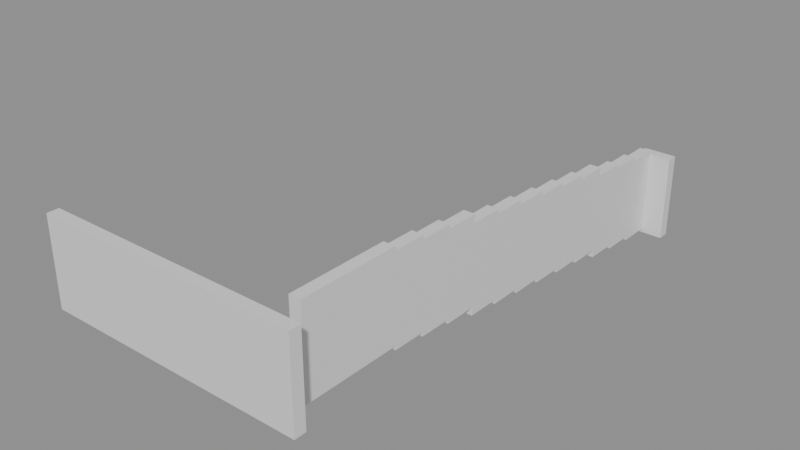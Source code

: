# Source: building_lego.blend  (saved by Blender 5.0.119; exported with 4.5.12 LTS)
import bpy
from mathutils import Matrix  # noqa: F401  (used for matrix-valued properties, if any)

bpy.ops.wm.read_factory_settings(use_empty=True)
scene = bpy.context.scene
scene.name = 'Scene'

# ---- collections
col_01_paredes_externas = bpy.data.collections.new('01_Paredes_Externas'); scene.collection.children.link(col_01_paredes_externas)

# ---- materials (node trees are filled in below, after node groups)
mat_mat_parede_externa = bpy.data.materials.new('Mat_Parede_Externa')

# ---- material node trees
mat_mat_parede_externa.use_nodes = True; mat_mat_parede_externa.node_tree.nodes.clear()
_N = mat_mat_parede_externa.node_tree.nodes; _L = mat_mat_parede_externa.node_tree.links
n0 = _N.new('ShaderNodeBsdfPrincipled'); n0.name = 'BSDF - Pré-fundamentado'; n0.location = (-200, 100)
n1 = _N.new('ShaderNodeOutputMaterial'); n1.name = 'Saída de material'; n1.location = (200, 100)
_L.new(n0.outputs[0], n1.inputs[0])
n1.is_active_output = True

# ---- meshes
me_bloco_dungeon_wall_4864_4383_z44 = bpy.data.meshes.new('Bloco_dungeon_wall_4864_4383_z44')
me_bloco_dungeon_wall_4864_4383_z44.from_pydata([(-0.5, -0.175, -1.32), (0.5, -0.175, -1.32), (0.5, 0.175, -1.32), (-0.5, 0.175, -1.32), (-0.5, -0.175, 1.32), (0.5, -0.175, 1.32), (0.5, 0.175, 1.32), (-0.5, 0.175, 1.32)], [], [(0, 1, 2, 3), (4, 7, 6, 5), (0, 4, 5, 1), (2, 6, 7, 3), (0, 3, 7, 4), (1, 5, 6, 2)])
me_bloco_dungeon_wall_4864_4383_z44.materials.append(mat_mat_parede_externa)
me_bloco_dungeon_wall_4864_4383_z44.update()
me_bloco_dungeon_wall_4865_4383_z44 = bpy.data.meshes.new('Bloco_dungeon_wall_4865_4383_z44')
me_bloco_dungeon_wall_4865_4383_z44.from_pydata([(-0.5, -0.175, -1.32), (0.5, -0.175, -1.32), (0.5, 0.175, -1.32), (-0.5, 0.175, -1.32), (-0.5, -0.175, 1.32), (0.5, -0.175, 1.32), (0.5, 0.175, 1.32), (-0.5, 0.175, 1.32)], [], [(0, 1, 2, 3), (4, 7, 6, 5), (0, 4, 5, 1), (2, 6, 7, 3), (0, 3, 7, 4), (1, 5, 6, 2)])
me_bloco_dungeon_wall_4865_4383_z44.materials.append(mat_mat_parede_externa)
me_bloco_dungeon_wall_4865_4383_z44.update()
me_bloco_dungeon_wall_4866_4383_z44 = bpy.data.meshes.new('Bloco_dungeon_wall_4866_4383_z44')
me_bloco_dungeon_wall_4866_4383_z44.from_pydata([(-0.5, -0.175, -1.32), (0.5, -0.175, -1.32), (0.5, 0.175, -1.32), (-0.5, 0.175, -1.32), (-0.5, -0.175, 1.32), (0.5, -0.175, 1.32), (0.5, 0.175, 1.32), (-0.5, 0.175, 1.32)], [], [(0, 1, 2, 3), (4, 7, 6, 5), (0, 4, 5, 1), (2, 6, 7, 3), (0, 3, 7, 4), (1, 5, 6, 2)])
me_bloco_dungeon_wall_4866_4383_z44.materials.append(mat_mat_parede_externa)
me_bloco_dungeon_wall_4866_4383_z44.update()
me_bloco_dungeon_wall_4867_4383_z44 = bpy.data.meshes.new('Bloco_dungeon_wall_4867_4383_z44')
me_bloco_dungeon_wall_4867_4383_z44.from_pydata([(-0.5, -0.175, -1.32), (0.5, -0.175, -1.32), (0.5, 0.175, -1.32), (-0.5, 0.175, -1.32), (-0.5, -0.175, 1.32), (0.5, -0.175, 1.32), (0.5, 0.175, 1.32), (-0.5, 0.175, 1.32)], [], [(0, 1, 2, 3), (4, 7, 6, 5), (0, 4, 5, 1), (2, 6, 7, 3), (0, 3, 7, 4), (1, 5, 6, 2)])
me_bloco_dungeon_wall_4867_4383_z44.materials.append(mat_mat_parede_externa)
me_bloco_dungeon_wall_4867_4383_z44.update()
me_bloco_dungeon_wall_4868_4383_z44 = bpy.data.meshes.new('Bloco_dungeon_wall_4868_4383_z44')
me_bloco_dungeon_wall_4868_4383_z44.from_pydata([(-0.5, -0.175, -1.32), (0.5, -0.175, -1.32), (0.5, 0.175, -1.32), (-0.5, 0.175, -1.32), (-0.5, -0.175, 1.32), (0.5, -0.175, 1.32), (0.5, 0.175, 1.32), (-0.5, 0.175, 1.32)], [], [(0, 1, 2, 3), (4, 7, 6, 5), (0, 4, 5, 1), (2, 6, 7, 3), (0, 3, 7, 4), (1, 5, 6, 2)])
me_bloco_dungeon_wall_4868_4383_z44.materials.append(mat_mat_parede_externa)
me_bloco_dungeon_wall_4868_4383_z44.update()
me_bloco_dungeon_wall_4869_4383_z44 = bpy.data.meshes.new('Bloco_dungeon_wall_4869_4383_z44')
me_bloco_dungeon_wall_4869_4383_z44.from_pydata([(-0.5, -0.175, -1.32), (0.5, -0.175, -1.32), (0.5, 0.175, -1.32), (-0.5, 0.175, -1.32), (-0.5, -0.175, 1.32), (0.5, -0.175, 1.32), (0.5, 0.175, 1.32), (-0.5, 0.175, 1.32)], [], [(0, 1, 2, 3), (4, 7, 6, 5), (0, 4, 5, 1), (2, 6, 7, 3), (0, 3, 7, 4), (1, 5, 6, 2)])
me_bloco_dungeon_wall_4869_4383_z44.materials.append(mat_mat_parede_externa)
me_bloco_dungeon_wall_4869_4383_z44.update()
me_bloco_dungeon_wall_4870_4383_z44 = bpy.data.meshes.new('Bloco_dungeon_wall_4870_4383_z44')
me_bloco_dungeon_wall_4870_4383_z44.from_pydata([(-0.5, -0.175, -1.32), (0.5, -0.175, -1.32), (0.5, 0.175, -1.32), (-0.5, 0.175, -1.32), (-0.5, -0.175, 1.32), (0.5, -0.175, 1.32), (0.5, 0.175, 1.32), (-0.5, 0.175, 1.32)], [], [(0, 1, 2, 3), (4, 7, 6, 5), (0, 4, 5, 1), (2, 6, 7, 3), (0, 3, 7, 4), (1, 5, 6, 2)])
me_bloco_dungeon_wall_4870_4383_z44.materials.append(mat_mat_parede_externa)
me_bloco_dungeon_wall_4870_4383_z44.update()
me_bloco_dungeon_wall_4871_4383_z44 = bpy.data.meshes.new('Bloco_dungeon_wall_4871_4383_z44')
me_bloco_dungeon_wall_4871_4383_z44.from_pydata([(-0.5, -0.175, -1.32), (0.5, -0.175, -1.32), (0.5, 0.175, -1.32), (-0.5, 0.175, -1.32), (-0.5, -0.175, 1.32), (0.5, -0.175, 1.32), (0.5, 0.175, 1.32), (-0.5, 0.175, 1.32)], [], [(0, 1, 2, 3), (4, 7, 6, 5), (0, 4, 5, 1), (2, 6, 7, 3), (0, 3, 7, 4), (1, 5, 6, 2)])
me_bloco_dungeon_wall_4871_4383_z44.materials.append(mat_mat_parede_externa)
me_bloco_dungeon_wall_4871_4383_z44.update()
me_bloco_dungeon_wall_4871_4399_z29 = bpy.data.meshes.new('Bloco_dungeon_wall_4871_4399_z29')
me_bloco_dungeon_wall_4871_4399_z29.from_pydata([(-0.5, -0.175, -1.32), (0.5, -0.175, -1.32), (0.5, 0.175, -1.32), (-0.5, 0.175, -1.32), (-0.5, -0.175, 1.32), (0.5, -0.175, 1.32), (0.5, 0.175, 1.32), (-0.5, 0.175, 1.32)], [], [(0, 1, 2, 3), (4, 7, 6, 5), (0, 4, 5, 1), (2, 6, 7, 3), (0, 3, 7, 4), (1, 5, 6, 2)])
me_bloco_dungeon_wall_4871_4399_z29.materials.append(mat_mat_parede_externa)
me_bloco_dungeon_wall_4871_4399_z29.update()
me_bloco_dungeon_wall_4871_4384_z44 = bpy.data.meshes.new('Bloco_dungeon_wall_4871_4384_z44')
me_bloco_dungeon_wall_4871_4384_z44.from_pydata([(-0.175, -0.5, -1.32), (0.175, -0.5, -1.32), (0.175, 0.5, -1.32), (-0.175, 0.5, -1.32), (-0.175, -0.5, 1.32), (0.175, -0.5, 1.32), (0.175, 0.5, 1.32), (-0.175, 0.5, 1.32)], [], [(0, 1, 2, 3), (4, 7, 6, 5), (0, 4, 5, 1), (2, 6, 7, 3), (0, 3, 7, 4), (1, 5, 6, 2)])
me_bloco_dungeon_wall_4871_4384_z44.materials.append(mat_mat_parede_externa)
me_bloco_dungeon_wall_4871_4384_z44.update()
me_bloco_dungeon_wall_4871_4385_z44 = bpy.data.meshes.new('Bloco_dungeon_wall_4871_4385_z44')
me_bloco_dungeon_wall_4871_4385_z44.from_pydata([(-0.175, -0.5, -1.32), (0.175, -0.5, -1.32), (0.175, 0.5, -1.32), (-0.175, 0.5, -1.32), (-0.175, -0.5, 1.32), (0.175, -0.5, 1.32), (0.175, 0.5, 1.32), (-0.175, 0.5, 1.32)], [], [(0, 1, 2, 3), (4, 7, 6, 5), (0, 4, 5, 1), (2, 6, 7, 3), (0, 3, 7, 4), (1, 5, 6, 2)])
me_bloco_dungeon_wall_4871_4385_z44.materials.append(mat_mat_parede_externa)
me_bloco_dungeon_wall_4871_4385_z44.update()
me_bloco_dungeon_wall_4871_4386_z44 = bpy.data.meshes.new('Bloco_dungeon_wall_4871_4386_z44')
me_bloco_dungeon_wall_4871_4386_z44.from_pydata([(-0.175, -0.5, -1.32), (0.175, -0.5, -1.32), (0.175, 0.5, -1.32), (-0.175, 0.5, -1.32), (-0.175, -0.5, 1.32), (0.175, -0.5, 1.32), (0.175, 0.5, 1.32), (-0.175, 0.5, 1.32)], [], [(0, 1, 2, 3), (4, 7, 6, 5), (0, 4, 5, 1), (2, 6, 7, 3), (0, 3, 7, 4), (1, 5, 6, 2)])
me_bloco_dungeon_wall_4871_4386_z44.materials.append(mat_mat_parede_externa)
me_bloco_dungeon_wall_4871_4386_z44.update()
me_bloco_dungeon_wall_4871_4387_z43 = bpy.data.meshes.new('Bloco_dungeon_wall_4871_4387_z43')
me_bloco_dungeon_wall_4871_4387_z43.from_pydata([(-0.175, -0.5, -1.32), (0.175, -0.5, -1.32), (0.175, 0.5, -1.32), (-0.175, 0.5, -1.32), (-0.175, -0.5, 1.32), (0.175, -0.5, 1.32), (0.175, 0.5, 1.32), (-0.175, 0.5, 1.32)], [], [(0, 1, 2, 3), (4, 7, 6, 5), (0, 4, 5, 1), (2, 6, 7, 3), (0, 3, 7, 4), (1, 5, 6, 2)])
me_bloco_dungeon_wall_4871_4387_z43.materials.append(mat_mat_parede_externa)
me_bloco_dungeon_wall_4871_4387_z43.update()
me_bloco_dungeon_wall_4871_4388_z42 = bpy.data.meshes.new('Bloco_dungeon_wall_4871_4388_z42')
me_bloco_dungeon_wall_4871_4388_z42.from_pydata([(-0.175, -0.5, -1.32), (0.175, -0.5, -1.32), (0.175, 0.5, -1.32), (-0.175, 0.5, -1.32), (-0.175, -0.5, 1.32), (0.175, -0.5, 1.32), (0.175, 0.5, 1.32), (-0.175, 0.5, 1.32)], [], [(0, 1, 2, 3), (4, 7, 6, 5), (0, 4, 5, 1), (2, 6, 7, 3), (0, 3, 7, 4), (1, 5, 6, 2)])
me_bloco_dungeon_wall_4871_4388_z42.materials.append(mat_mat_parede_externa)
me_bloco_dungeon_wall_4871_4388_z42.update()
me_bloco_dungeon_wall_4871_4389_z41 = bpy.data.meshes.new('Bloco_dungeon_wall_4871_4389_z41')
me_bloco_dungeon_wall_4871_4389_z41.from_pydata([(-0.175, -0.5, -1.32), (0.175, -0.5, -1.32), (0.175, 0.5, -1.32), (-0.175, 0.5, -1.32), (-0.175, -0.5, 1.32), (0.175, -0.5, 1.32), (0.175, 0.5, 1.32), (-0.175, 0.5, 1.32)], [], [(0, 1, 2, 3), (4, 7, 6, 5), (0, 4, 5, 1), (2, 6, 7, 3), (0, 3, 7, 4), (1, 5, 6, 2)])
me_bloco_dungeon_wall_4871_4389_z41.materials.append(mat_mat_parede_externa)
me_bloco_dungeon_wall_4871_4389_z41.update()
me_bloco_dungeon_wall_4871_4390_z39 = bpy.data.meshes.new('Bloco_dungeon_wall_4871_4390_z39')
me_bloco_dungeon_wall_4871_4390_z39.from_pydata([(-0.175, -0.5, -1.32), (0.175, -0.5, -1.32), (0.175, 0.5, -1.32), (-0.175, 0.5, -1.32), (-0.175, -0.5, 1.32), (0.175, -0.5, 1.32), (0.175, 0.5, 1.32), (-0.175, 0.5, 1.32)], [], [(0, 1, 2, 3), (4, 7, 6, 5), (0, 4, 5, 1), (2, 6, 7, 3), (0, 3, 7, 4), (1, 5, 6, 2)])
me_bloco_dungeon_wall_4871_4390_z39.materials.append(mat_mat_parede_externa)
me_bloco_dungeon_wall_4871_4390_z39.update()
me_bloco_dungeon_wall_4871_4391_z38 = bpy.data.meshes.new('Bloco_dungeon_wall_4871_4391_z38')
me_bloco_dungeon_wall_4871_4391_z38.from_pydata([(-0.175, -0.5, -1.32), (0.175, -0.5, -1.32), (0.175, 0.5, -1.32), (-0.175, 0.5, -1.32), (-0.175, -0.5, 1.32), (0.175, -0.5, 1.32), (0.175, 0.5, 1.32), (-0.175, 0.5, 1.32)], [], [(0, 1, 2, 3), (4, 7, 6, 5), (0, 4, 5, 1), (2, 6, 7, 3), (0, 3, 7, 4), (1, 5, 6, 2)])
me_bloco_dungeon_wall_4871_4391_z38.materials.append(mat_mat_parede_externa)
me_bloco_dungeon_wall_4871_4391_z38.update()
me_bloco_dungeon_wall_4871_4392_z37 = bpy.data.meshes.new('Bloco_dungeon_wall_4871_4392_z37')
me_bloco_dungeon_wall_4871_4392_z37.from_pydata([(-0.175, -0.5, -1.32), (0.175, -0.5, -1.32), (0.175, 0.5, -1.32), (-0.175, 0.5, -1.32), (-0.175, -0.5, 1.32), (0.175, -0.5, 1.32), (0.175, 0.5, 1.32), (-0.175, 0.5, 1.32)], [], [(0, 1, 2, 3), (4, 7, 6, 5), (0, 4, 5, 1), (2, 6, 7, 3), (0, 3, 7, 4), (1, 5, 6, 2)])
me_bloco_dungeon_wall_4871_4392_z37.materials.append(mat_mat_parede_externa)
me_bloco_dungeon_wall_4871_4392_z37.update()
me_bloco_dungeon_wall_4871_4393_z36 = bpy.data.meshes.new('Bloco_dungeon_wall_4871_4393_z36')
me_bloco_dungeon_wall_4871_4393_z36.from_pydata([(-0.175, -0.5, -1.32), (0.175, -0.5, -1.32), (0.175, 0.5, -1.32), (-0.175, 0.5, -1.32), (-0.175, -0.5, 1.32), (0.175, -0.5, 1.32), (0.175, 0.5, 1.32), (-0.175, 0.5, 1.32)], [], [(0, 1, 2, 3), (4, 7, 6, 5), (0, 4, 5, 1), (2, 6, 7, 3), (0, 3, 7, 4), (1, 5, 6, 2)])
me_bloco_dungeon_wall_4871_4393_z36.materials.append(mat_mat_parede_externa)
me_bloco_dungeon_wall_4871_4393_z36.update()
me_bloco_dungeon_wall_4871_4394_z35 = bpy.data.meshes.new('Bloco_dungeon_wall_4871_4394_z35')
me_bloco_dungeon_wall_4871_4394_z35.from_pydata([(-0.175, -0.5, -1.32), (0.175, -0.5, -1.32), (0.175, 0.5, -1.32), (-0.175, 0.5, -1.32), (-0.175, -0.5, 1.32), (0.175, -0.5, 1.32), (0.175, 0.5, 1.32), (-0.175, 0.5, 1.32)], [], [(0, 1, 2, 3), (4, 7, 6, 5), (0, 4, 5, 1), (2, 6, 7, 3), (0, 3, 7, 4), (1, 5, 6, 2)])
me_bloco_dungeon_wall_4871_4394_z35.materials.append(mat_mat_parede_externa)
me_bloco_dungeon_wall_4871_4394_z35.update()
me_bloco_dungeon_wall_4871_4395_z34 = bpy.data.meshes.new('Bloco_dungeon_wall_4871_4395_z34')
me_bloco_dungeon_wall_4871_4395_z34.from_pydata([(-0.175, -0.5, -1.32), (0.175, -0.5, -1.32), (0.175, 0.5, -1.32), (-0.175, 0.5, -1.32), (-0.175, -0.5, 1.32), (0.175, -0.5, 1.32), (0.175, 0.5, 1.32), (-0.175, 0.5, 1.32)], [], [(0, 1, 2, 3), (4, 7, 6, 5), (0, 4, 5, 1), (2, 6, 7, 3), (0, 3, 7, 4), (1, 5, 6, 2)])
me_bloco_dungeon_wall_4871_4395_z34.materials.append(mat_mat_parede_externa)
me_bloco_dungeon_wall_4871_4395_z34.update()
me_bloco_dungeon_wall_4871_4396_z32 = bpy.data.meshes.new('Bloco_dungeon_wall_4871_4396_z32')
me_bloco_dungeon_wall_4871_4396_z32.from_pydata([(-0.175, -0.5, -1.32), (0.175, -0.5, -1.32), (0.175, 0.5, -1.32), (-0.175, 0.5, -1.32), (-0.175, -0.5, 1.32), (0.175, -0.5, 1.32), (0.175, 0.5, 1.32), (-0.175, 0.5, 1.32)], [], [(0, 1, 2, 3), (4, 7, 6, 5), (0, 4, 5, 1), (2, 6, 7, 3), (0, 3, 7, 4), (1, 5, 6, 2)])
me_bloco_dungeon_wall_4871_4396_z32.materials.append(mat_mat_parede_externa)
me_bloco_dungeon_wall_4871_4396_z32.update()
me_bloco_dungeon_wall_4871_4397_z31 = bpy.data.meshes.new('Bloco_dungeon_wall_4871_4397_z31')
me_bloco_dungeon_wall_4871_4397_z31.from_pydata([(-0.175, -0.5, -1.32), (0.175, -0.5, -1.32), (0.175, 0.5, -1.32), (-0.175, 0.5, -1.32), (-0.175, -0.5, 1.32), (0.175, -0.5, 1.32), (0.175, 0.5, 1.32), (-0.175, 0.5, 1.32)], [], [(0, 1, 2, 3), (4, 7, 6, 5), (0, 4, 5, 1), (2, 6, 7, 3), (0, 3, 7, 4), (1, 5, 6, 2)])
me_bloco_dungeon_wall_4871_4397_z31.materials.append(mat_mat_parede_externa)
me_bloco_dungeon_wall_4871_4397_z31.update()
me_bloco_dungeon_wall_4871_4398_z30 = bpy.data.meshes.new('Bloco_dungeon_wall_4871_4398_z30')
me_bloco_dungeon_wall_4871_4398_z30.from_pydata([(-0.175, -0.5, -1.32), (0.175, -0.5, -1.32), (0.175, 0.5, -1.32), (-0.175, 0.5, -1.32), (-0.175, -0.5, 1.32), (0.175, -0.5, 1.32), (0.175, 0.5, 1.32), (-0.175, 0.5, 1.32)], [], [(0, 1, 2, 3), (4, 7, 6, 5), (0, 4, 5, 1), (2, 6, 7, 3), (0, 3, 7, 4), (1, 5, 6, 2)])
me_bloco_dungeon_wall_4871_4398_z30.materials.append(mat_mat_parede_externa)
me_bloco_dungeon_wall_4871_4398_z30.update()

# ---- objects
ob_parede_externa_norte_y4383_x4864_4871 = bpy.data.objects.new('Parede_Externa_Norte_Y4383_X4864_4871', None)
ob_bloco_dungeon_wall_4864_4383_z44 = bpy.data.objects.new('Bloco_dungeon_wall_4864_4383_z44', me_bloco_dungeon_wall_4864_4383_z44)
ob_bloco_dungeon_wall_4865_4383_z44 = bpy.data.objects.new('Bloco_dungeon_wall_4865_4383_z44', me_bloco_dungeon_wall_4865_4383_z44)
ob_bloco_dungeon_wall_4866_4383_z44 = bpy.data.objects.new('Bloco_dungeon_wall_4866_4383_z44', me_bloco_dungeon_wall_4866_4383_z44)
ob_bloco_dungeon_wall_4867_4383_z44 = bpy.data.objects.new('Bloco_dungeon_wall_4867_4383_z44', me_bloco_dungeon_wall_4867_4383_z44)
ob_bloco_dungeon_wall_4868_4383_z44 = bpy.data.objects.new('Bloco_dungeon_wall_4868_4383_z44', me_bloco_dungeon_wall_4868_4383_z44)
ob_bloco_dungeon_wall_4869_4383_z44 = bpy.data.objects.new('Bloco_dungeon_wall_4869_4383_z44', me_bloco_dungeon_wall_4869_4383_z44)
ob_bloco_dungeon_wall_4870_4383_z44 = bpy.data.objects.new('Bloco_dungeon_wall_4870_4383_z44', me_bloco_dungeon_wall_4870_4383_z44)
ob_bloco_dungeon_wall_4871_4383_z44 = bpy.data.objects.new('Bloco_dungeon_wall_4871_4383_z44', me_bloco_dungeon_wall_4871_4383_z44)
ob_parede_externa_sul_y4399_x4871_4871 = bpy.data.objects.new('Parede_Externa_Sul_Y4399_X4871_4871', None)
ob_bloco_dungeon_wall_4871_4399_z29 = bpy.data.objects.new('Bloco_dungeon_wall_4871_4399_z29', me_bloco_dungeon_wall_4871_4399_z29)
ob_parede_externa_leste_x4871_y4384_4398 = bpy.data.objects.new('Parede_Externa_Leste_X4871_Y4384_4398', None)
ob_bloco_dungeon_wall_4871_4384_z44 = bpy.data.objects.new('Bloco_dungeon_wall_4871_4384_z44', me_bloco_dungeon_wall_4871_4384_z44)
ob_bloco_dungeon_wall_4871_4385_z44 = bpy.data.objects.new('Bloco_dungeon_wall_4871_4385_z44', me_bloco_dungeon_wall_4871_4385_z44)
ob_bloco_dungeon_wall_4871_4386_z44 = bpy.data.objects.new('Bloco_dungeon_wall_4871_4386_z44', me_bloco_dungeon_wall_4871_4386_z44)
ob_bloco_dungeon_wall_4871_4387_z43 = bpy.data.objects.new('Bloco_dungeon_wall_4871_4387_z43', me_bloco_dungeon_wall_4871_4387_z43)
ob_bloco_dungeon_wall_4871_4388_z42 = bpy.data.objects.new('Bloco_dungeon_wall_4871_4388_z42', me_bloco_dungeon_wall_4871_4388_z42)
ob_bloco_dungeon_wall_4871_4389_z41 = bpy.data.objects.new('Bloco_dungeon_wall_4871_4389_z41', me_bloco_dungeon_wall_4871_4389_z41)
ob_bloco_dungeon_wall_4871_4390_z39 = bpy.data.objects.new('Bloco_dungeon_wall_4871_4390_z39', me_bloco_dungeon_wall_4871_4390_z39)
ob_bloco_dungeon_wall_4871_4391_z38 = bpy.data.objects.new('Bloco_dungeon_wall_4871_4391_z38', me_bloco_dungeon_wall_4871_4391_z38)
ob_bloco_dungeon_wall_4871_4392_z37 = bpy.data.objects.new('Bloco_dungeon_wall_4871_4392_z37', me_bloco_dungeon_wall_4871_4392_z37)
ob_bloco_dungeon_wall_4871_4393_z36 = bpy.data.objects.new('Bloco_dungeon_wall_4871_4393_z36', me_bloco_dungeon_wall_4871_4393_z36)
ob_bloco_dungeon_wall_4871_4394_z35 = bpy.data.objects.new('Bloco_dungeon_wall_4871_4394_z35', me_bloco_dungeon_wall_4871_4394_z35)
ob_bloco_dungeon_wall_4871_4395_z34 = bpy.data.objects.new('Bloco_dungeon_wall_4871_4395_z34', me_bloco_dungeon_wall_4871_4395_z34)
ob_bloco_dungeon_wall_4871_4396_z32 = bpy.data.objects.new('Bloco_dungeon_wall_4871_4396_z32', me_bloco_dungeon_wall_4871_4396_z32)
ob_bloco_dungeon_wall_4871_4397_z31 = bpy.data.objects.new('Bloco_dungeon_wall_4871_4397_z31', me_bloco_dungeon_wall_4871_4397_z31)
ob_bloco_dungeon_wall_4871_4398_z30 = bpy.data.objects.new('Bloco_dungeon_wall_4871_4398_z30', me_bloco_dungeon_wall_4871_4398_z30)

# ---- transforms, parenting, visibility, modifiers, constraints
ob_parede_externa_norte_y4383_x4864_4871.location = (0.0, -8.0, 1.8)
ob_parede_externa_norte_y4383_x4864_4871.empty_display_type = 'CUBE'
ob_bloco_dungeon_wall_4864_4383_z44.parent = ob_parede_externa_norte_y4383_x4864_4871
ob_bloco_dungeon_wall_4864_4383_z44.matrix_parent_inverse = Matrix(((1.0, -0.0, 0.0, -0.0), (-0.0, 1.0, -0.0, 8.0), (0.0, -0.0, 1.0, -1.8), (-0.0, 0.0, -0.0, 1.0)))
ob_bloco_dungeon_wall_4864_4383_z44.location = (-3.5, -8.325, 3.12)
ob_bloco_dungeon_wall_4865_4383_z44.parent = ob_parede_externa_norte_y4383_x4864_4871
ob_bloco_dungeon_wall_4865_4383_z44.matrix_parent_inverse = Matrix(((1.0, -0.0, 0.0, -0.0), (-0.0, 1.0, -0.0, 8.0), (0.0, -0.0, 1.0, -1.8), (-0.0, 0.0, -0.0, 1.0)))
ob_bloco_dungeon_wall_4865_4383_z44.location = (-2.5, -8.325, 3.12)
ob_bloco_dungeon_wall_4866_4383_z44.parent = ob_parede_externa_norte_y4383_x4864_4871
ob_bloco_dungeon_wall_4866_4383_z44.matrix_parent_inverse = Matrix(((1.0, -0.0, 0.0, -0.0), (-0.0, 1.0, -0.0, 8.0), (0.0, -0.0, 1.0, -1.8), (-0.0, 0.0, -0.0, 1.0)))
ob_bloco_dungeon_wall_4866_4383_z44.location = (-1.5, -8.325, 3.12)
ob_bloco_dungeon_wall_4867_4383_z44.parent = ob_parede_externa_norte_y4383_x4864_4871
ob_bloco_dungeon_wall_4867_4383_z44.matrix_parent_inverse = Matrix(((1.0, -0.0, 0.0, -0.0), (-0.0, 1.0, -0.0, 8.0), (0.0, -0.0, 1.0, -1.8), (-0.0, 0.0, -0.0, 1.0)))
ob_bloco_dungeon_wall_4867_4383_z44.location = (-0.5, -8.325, 3.12)
ob_bloco_dungeon_wall_4868_4383_z44.parent = ob_parede_externa_norte_y4383_x4864_4871
ob_bloco_dungeon_wall_4868_4383_z44.matrix_parent_inverse = Matrix(((1.0, -0.0, 0.0, -0.0), (-0.0, 1.0, -0.0, 8.0), (0.0, -0.0, 1.0, -1.8), (-0.0, 0.0, -0.0, 1.0)))
ob_bloco_dungeon_wall_4868_4383_z44.location = (0.5, -8.325, 3.12)
ob_bloco_dungeon_wall_4869_4383_z44.parent = ob_parede_externa_norte_y4383_x4864_4871
ob_bloco_dungeon_wall_4869_4383_z44.matrix_parent_inverse = Matrix(((1.0, -0.0, 0.0, -0.0), (-0.0, 1.0, -0.0, 8.0), (0.0, -0.0, 1.0, -1.8), (-0.0, 0.0, -0.0, 1.0)))
ob_bloco_dungeon_wall_4869_4383_z44.location = (1.5, -8.325, 3.12)
ob_bloco_dungeon_wall_4870_4383_z44.parent = ob_parede_externa_norte_y4383_x4864_4871
ob_bloco_dungeon_wall_4870_4383_z44.matrix_parent_inverse = Matrix(((1.0, -0.0, 0.0, -0.0), (-0.0, 1.0, -0.0, 8.0), (0.0, -0.0, 1.0, -1.8), (-0.0, 0.0, -0.0, 1.0)))
ob_bloco_dungeon_wall_4870_4383_z44.location = (2.5, -8.325, 3.12)
ob_bloco_dungeon_wall_4871_4383_z44.parent = ob_parede_externa_norte_y4383_x4864_4871
ob_bloco_dungeon_wall_4871_4383_z44.matrix_parent_inverse = Matrix(((1.0, -0.0, 0.0, -0.0), (-0.0, 1.0, -0.0, 8.0), (0.0, -0.0, 1.0, -1.8), (-0.0, 0.0, -0.0, 1.0)))
ob_bloco_dungeon_wall_4871_4383_z44.location = (3.5, -8.325, 3.12)
ob_parede_externa_sul_y4399_x4871_4871.location = (3.5, 8.0, 0.0)
ob_parede_externa_sul_y4399_x4871_4871.empty_display_type = 'CUBE'
ob_bloco_dungeon_wall_4871_4399_z29.parent = ob_parede_externa_sul_y4399_x4871_4871
ob_bloco_dungeon_wall_4871_4399_z29.matrix_parent_inverse = Matrix(((1.0, -0.0, 0.0, -3.5), (-0.0, 1.0, -0.0, -8.0), (0.0, -0.0, 1.0, -0.0), (-0.0, 0.0, -0.0, 1.0)))
ob_bloco_dungeon_wall_4871_4399_z29.location = (3.5, 7.675, 1.32)
ob_parede_externa_leste_x4871_y4384_4398.location = (3.5, 0.0, 0.12)
ob_parede_externa_leste_x4871_y4384_4398.empty_display_type = 'CUBE'
ob_bloco_dungeon_wall_4871_4384_z44.parent = ob_parede_externa_leste_x4871_y4384_4398
ob_bloco_dungeon_wall_4871_4384_z44.matrix_parent_inverse = Matrix(((1.0, -0.0, 0.0, -3.5), (-0.0, 1.0, -0.0, 0.0), (0.0, -0.0, 1.0, -0.12), (-0.0, 0.0, -0.0, 1.0)))
ob_bloco_dungeon_wall_4871_4384_z44.location = (3.175, -7.0, 3.12)
ob_bloco_dungeon_wall_4871_4385_z44.parent = ob_parede_externa_leste_x4871_y4384_4398
ob_bloco_dungeon_wall_4871_4385_z44.matrix_parent_inverse = Matrix(((1.0, -0.0, 0.0, -3.5), (-0.0, 1.0, -0.0, 0.0), (0.0, -0.0, 1.0, -0.12), (-0.0, 0.0, -0.0, 1.0)))
ob_bloco_dungeon_wall_4871_4385_z44.location = (3.175, -6.0, 3.12)
ob_bloco_dungeon_wall_4871_4386_z44.parent = ob_parede_externa_leste_x4871_y4384_4398
ob_bloco_dungeon_wall_4871_4386_z44.matrix_parent_inverse = Matrix(((1.0, -0.0, 0.0, -3.5), (-0.0, 1.0, -0.0, 0.0), (0.0, -0.0, 1.0, -0.12), (-0.0, 0.0, -0.0, 1.0)))
ob_bloco_dungeon_wall_4871_4386_z44.location = (3.175, -5.0, 3.12)
ob_bloco_dungeon_wall_4871_4387_z43.parent = ob_parede_externa_leste_x4871_y4384_4398
ob_bloco_dungeon_wall_4871_4387_z43.matrix_parent_inverse = Matrix(((1.0, -0.0, 0.0, -3.5), (-0.0, 1.0, -0.0, 0.0), (0.0, -0.0, 1.0, -0.12), (-0.0, 0.0, -0.0, 1.0)))
ob_bloco_dungeon_wall_4871_4387_z43.location = (3.175, -4.0, 3.0)
ob_bloco_dungeon_wall_4871_4388_z42.parent = ob_parede_externa_leste_x4871_y4384_4398
ob_bloco_dungeon_wall_4871_4388_z42.matrix_parent_inverse = Matrix(((1.0, -0.0, 0.0, -3.5), (-0.0, 1.0, -0.0, 0.0), (0.0, -0.0, 1.0, -0.12), (-0.0, 0.0, -0.0, 1.0)))
ob_bloco_dungeon_wall_4871_4388_z42.location = (3.175, -3.0, 2.88)
ob_bloco_dungeon_wall_4871_4389_z41.parent = ob_parede_externa_leste_x4871_y4384_4398
ob_bloco_dungeon_wall_4871_4389_z41.matrix_parent_inverse = Matrix(((1.0, -0.0, 0.0, -3.5), (-0.0, 1.0, -0.0, 0.0), (0.0, -0.0, 1.0, -0.12), (-0.0, 0.0, -0.0, 1.0)))
ob_bloco_dungeon_wall_4871_4389_z41.location = (3.175, -2.0, 2.76)
ob_bloco_dungeon_wall_4871_4390_z39.parent = ob_parede_externa_leste_x4871_y4384_4398
ob_bloco_dungeon_wall_4871_4390_z39.matrix_parent_inverse = Matrix(((1.0, -0.0, 0.0, -3.5), (-0.0, 1.0, -0.0, 0.0), (0.0, -0.0, 1.0, -0.12), (-0.0, 0.0, -0.0, 1.0)))
ob_bloco_dungeon_wall_4871_4390_z39.location = (3.175, -1.0, 2.52)
ob_bloco_dungeon_wall_4871_4391_z38.parent = ob_parede_externa_leste_x4871_y4384_4398
ob_bloco_dungeon_wall_4871_4391_z38.matrix_parent_inverse = Matrix(((1.0, -0.0, 0.0, -3.5), (-0.0, 1.0, -0.0, 0.0), (0.0, -0.0, 1.0, -0.12), (-0.0, 0.0, -0.0, 1.0)))
ob_bloco_dungeon_wall_4871_4391_z38.location = (3.175, 0.0, 2.4)
ob_bloco_dungeon_wall_4871_4392_z37.parent = ob_parede_externa_leste_x4871_y4384_4398
ob_bloco_dungeon_wall_4871_4392_z37.matrix_parent_inverse = Matrix(((1.0, -0.0, 0.0, -3.5), (-0.0, 1.0, -0.0, 0.0), (0.0, -0.0, 1.0, -0.12), (-0.0, 0.0, -0.0, 1.0)))
ob_bloco_dungeon_wall_4871_4392_z37.location = (3.175, 1.0, 2.28)
ob_bloco_dungeon_wall_4871_4393_z36.parent = ob_parede_externa_leste_x4871_y4384_4398
ob_bloco_dungeon_wall_4871_4393_z36.matrix_parent_inverse = Matrix(((1.0, -0.0, 0.0, -3.5), (-0.0, 1.0, -0.0, 0.0), (0.0, -0.0, 1.0, -0.12), (-0.0, 0.0, -0.0, 1.0)))
ob_bloco_dungeon_wall_4871_4393_z36.location = (3.175, 2.0, 2.16)
ob_bloco_dungeon_wall_4871_4394_z35.parent = ob_parede_externa_leste_x4871_y4384_4398
ob_bloco_dungeon_wall_4871_4394_z35.matrix_parent_inverse = Matrix(((1.0, -0.0, 0.0, -3.5), (-0.0, 1.0, -0.0, 0.0), (0.0, -0.0, 1.0, -0.12), (-0.0, 0.0, -0.0, 1.0)))
ob_bloco_dungeon_wall_4871_4394_z35.location = (3.175, 3.0, 2.04)
ob_bloco_dungeon_wall_4871_4395_z34.parent = ob_parede_externa_leste_x4871_y4384_4398
ob_bloco_dungeon_wall_4871_4395_z34.matrix_parent_inverse = Matrix(((1.0, -0.0, 0.0, -3.5), (-0.0, 1.0, -0.0, 0.0), (0.0, -0.0, 1.0, -0.12), (-0.0, 0.0, -0.0, 1.0)))
ob_bloco_dungeon_wall_4871_4395_z34.location = (3.175, 4.0, 1.92)
ob_bloco_dungeon_wall_4871_4396_z32.parent = ob_parede_externa_leste_x4871_y4384_4398
ob_bloco_dungeon_wall_4871_4396_z32.matrix_parent_inverse = Matrix(((1.0, -0.0, 0.0, -3.5), (-0.0, 1.0, -0.0, 0.0), (0.0, -0.0, 1.0, -0.12), (-0.0, 0.0, -0.0, 1.0)))
ob_bloco_dungeon_wall_4871_4396_z32.location = (3.175, 5.0, 1.68)
ob_bloco_dungeon_wall_4871_4397_z31.parent = ob_parede_externa_leste_x4871_y4384_4398
ob_bloco_dungeon_wall_4871_4397_z31.matrix_parent_inverse = Matrix(((1.0, -0.0, 0.0, -3.5), (-0.0, 1.0, -0.0, 0.0), (0.0, -0.0, 1.0, -0.12), (-0.0, 0.0, -0.0, 1.0)))
ob_bloco_dungeon_wall_4871_4397_z31.location = (3.175, 6.0, 1.56)
ob_bloco_dungeon_wall_4871_4398_z30.parent = ob_parede_externa_leste_x4871_y4384_4398
ob_bloco_dungeon_wall_4871_4398_z30.matrix_parent_inverse = Matrix(((1.0, -0.0, 0.0, -3.5), (-0.0, 1.0, -0.0, 0.0), (0.0, -0.0, 1.0, -0.12), (-0.0, 0.0, -0.0, 1.0)))
ob_bloco_dungeon_wall_4871_4398_z30.location = (3.175, 7.0, 1.44)

# ---- collection membership
col_01_paredes_externas.objects.link(ob_parede_externa_norte_y4383_x4864_4871)
col_01_paredes_externas.objects.link(ob_bloco_dungeon_wall_4864_4383_z44)
col_01_paredes_externas.objects.link(ob_bloco_dungeon_wall_4865_4383_z44)
col_01_paredes_externas.objects.link(ob_bloco_dungeon_wall_4866_4383_z44)
col_01_paredes_externas.objects.link(ob_bloco_dungeon_wall_4867_4383_z44)
col_01_paredes_externas.objects.link(ob_bloco_dungeon_wall_4868_4383_z44)
col_01_paredes_externas.objects.link(ob_bloco_dungeon_wall_4869_4383_z44)
col_01_paredes_externas.objects.link(ob_bloco_dungeon_wall_4870_4383_z44)
col_01_paredes_externas.objects.link(ob_bloco_dungeon_wall_4871_4383_z44)
col_01_paredes_externas.objects.link(ob_parede_externa_sul_y4399_x4871_4871)
col_01_paredes_externas.objects.link(ob_bloco_dungeon_wall_4871_4399_z29)
col_01_paredes_externas.objects.link(ob_parede_externa_leste_x4871_y4384_4398)
col_01_paredes_externas.objects.link(ob_bloco_dungeon_wall_4871_4384_z44)
col_01_paredes_externas.objects.link(ob_bloco_dungeon_wall_4871_4385_z44)
col_01_paredes_externas.objects.link(ob_bloco_dungeon_wall_4871_4386_z44)
col_01_paredes_externas.objects.link(ob_bloco_dungeon_wall_4871_4387_z43)
col_01_paredes_externas.objects.link(ob_bloco_dungeon_wall_4871_4388_z42)
col_01_paredes_externas.objects.link(ob_bloco_dungeon_wall_4871_4389_z41)
col_01_paredes_externas.objects.link(ob_bloco_dungeon_wall_4871_4390_z39)
col_01_paredes_externas.objects.link(ob_bloco_dungeon_wall_4871_4391_z38)
col_01_paredes_externas.objects.link(ob_bloco_dungeon_wall_4871_4392_z37)
col_01_paredes_externas.objects.link(ob_bloco_dungeon_wall_4871_4393_z36)
col_01_paredes_externas.objects.link(ob_bloco_dungeon_wall_4871_4394_z35)
col_01_paredes_externas.objects.link(ob_bloco_dungeon_wall_4871_4395_z34)
col_01_paredes_externas.objects.link(ob_bloco_dungeon_wall_4871_4396_z32)
col_01_paredes_externas.objects.link(ob_bloco_dungeon_wall_4871_4397_z31)
col_01_paredes_externas.objects.link(ob_bloco_dungeon_wall_4871_4398_z30)

# ---- scene / render settings (as saved in the file)
scene.frame_start = 1; scene.frame_end = 250; scene.frame_set(1)
scene.render.engine = 'BLENDER_EEVEE_NEXT'
scene.render.bake_bias = 0.0
scene.render.bake_samples = 0
scene.cycles.sampling_pattern = 'TABULATED_SOBOL'
scene.eevee.use_volume_custom_range = False
bpy.context.view_layer.update()

# ---- added for rendering (the .blend has no active camera and no usable light): camera, sun + grey world if the file has none
cam_auto = bpy.data.cameras.new('AutoCamera')
cam_auto.lens = 50.0
cam_auto.sensor_width = 36.0
cam_auto.clip_end = 1000.0
ob_auto_camera = bpy.data.objects.new('AutoCamera', cam_auto)
scene.collection.objects.link(ob_auto_camera)
ob_auto_camera.location = (17.335, -21.127, 16.088)
ob_auto_camera.rotation_euler = (1.09748, -7.21219e-08, 0.694738)
scene.camera = ob_auto_camera
light_auto_sun = bpy.data.lights.new('AutoSun', 'SUN')
light_auto_sun.energy = 3.0
light_auto_sun.angle = 0.0523599
ob_auto_sun = bpy.data.objects.new('AutoSun', light_auto_sun)
scene.collection.objects.link(ob_auto_sun)
ob_auto_sun.rotation_euler = (0.872665, 0.174533, 0.523599)
if scene.world is None:
    world_auto = bpy.data.worlds.new('AutoWorld')
    world_auto.color = (0.3, 0.3, 0.3)
    scene.world = world_auto
bpy.context.view_layer.update()
